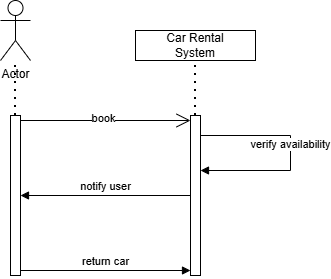

The diagram above was exported from draw.io. Its source (the exported page's mxGraphModel, read from the mxfile embedded in the PNG):
<mxGraphModel dx="1426" dy="743" grid="1" gridSize="10" guides="1" tooltips="1" connect="1" arrows="1" fold="1" page="1" pageScale="1" pageWidth="827" pageHeight="1169" math="0" shadow="0">
  <root>
    <mxCell id="0" />
    <mxCell id="1" parent="0" />
    <mxCell id="CQL_S60nJW4_5g9JPLkB-1" value="Actor" style="shape=umlActor;verticalLabelPosition=bottom;verticalAlign=top;html=1;outlineConnect=0;" parent="1" vertex="1">
      <mxGeometry x="120" y="195" width="30" height="60" as="geometry" />
    </mxCell>
    <mxCell id="CQL_S60nJW4_5g9JPLkB-12" value="" style="html=1;points=[[0,0,0,0,5],[0,1,0,0,-5],[1,0,0,0,5],[1,1,0,0,-5]];perimeter=orthogonalPerimeter;outlineConnect=0;targetShapes=umlLifeline;portConstraint=eastwest;newEdgeStyle={&quot;curved&quot;:0,&quot;rounded&quot;:0};" parent="1" vertex="1">
      <mxGeometry x="130" y="310" width="10" height="160" as="geometry" />
    </mxCell>
    <mxCell id="CQL_S60nJW4_5g9JPLkB-13" value="notify user" style="html=1;verticalAlign=bottom;endArrow=block;curved=0;rounded=0;" parent="1" source="CQL_S60nJW4_5g9JPLkB-16" target="CQL_S60nJW4_5g9JPLkB-12" edge="1">
      <mxGeometry relative="1" as="geometry">
        <mxPoint x="210" y="395" as="sourcePoint" />
      </mxGeometry>
    </mxCell>
    <mxCell id="CQL_S60nJW4_5g9JPLkB-15" value="" style="endArrow=open;endFill=1;endSize=12;html=1;rounded=0;entryX=0;entryY=0;entryDx=0;entryDy=5;entryPerimeter=0;" parent="1" source="CQL_S60nJW4_5g9JPLkB-12" target="CQL_S60nJW4_5g9JPLkB-16" edge="1">
      <mxGeometry width="160" relative="1" as="geometry">
        <mxPoint x="330" y="290" as="sourcePoint" />
        <mxPoint x="210" y="320" as="targetPoint" />
      </mxGeometry>
    </mxCell>
    <mxCell id="CQL_S60nJW4_5g9JPLkB-17" value="book" style="edgeLabel;html=1;align=center;verticalAlign=middle;resizable=0;points=[];" parent="CQL_S60nJW4_5g9JPLkB-15" vertex="1" connectable="0">
      <mxGeometry x="-0.0286" y="3" relative="1" as="geometry">
        <mxPoint x="-1" as="offset" />
      </mxGeometry>
    </mxCell>
    <mxCell id="CQL_S60nJW4_5g9JPLkB-16" value="" style="html=1;points=[[0,0,0,0,5],[0,1,0,0,-5],[1,0,0,0,5],[1,1,0,0,-5]];perimeter=orthogonalPerimeter;outlineConnect=0;targetShapes=umlLifeline;portConstraint=eastwest;newEdgeStyle={&quot;curved&quot;:0,&quot;rounded&quot;:0};" parent="1" vertex="1">
      <mxGeometry x="310" y="310" width="10" height="160" as="geometry" />
    </mxCell>
    <mxCell id="CQL_S60nJW4_5g9JPLkB-23" value="return car" style="html=1;verticalAlign=bottom;endArrow=block;curved=0;rounded=0;exitX=1;exitY=1;exitDx=0;exitDy=-5;exitPerimeter=0;entryX=0;entryY=1;entryDx=0;entryDy=-5;entryPerimeter=0;" parent="1" source="CQL_S60nJW4_5g9JPLkB-12" target="CQL_S60nJW4_5g9JPLkB-16" edge="1">
      <mxGeometry width="80" relative="1" as="geometry">
        <mxPoint x="370" y="290" as="sourcePoint" />
        <mxPoint x="450" y="290" as="targetPoint" />
      </mxGeometry>
    </mxCell>
    <mxCell id="CQL_S60nJW4_5g9JPLkB-27" value="Car Rental&lt;div&gt;System&lt;/div&gt;" style="rounded=0;whiteSpace=wrap;html=1;" parent="1" vertex="1">
      <mxGeometry x="255" y="225" width="120" height="30" as="geometry" />
    </mxCell>
    <mxCell id="CQL_S60nJW4_5g9JPLkB-28" value="" style="endArrow=none;dashed=1;html=1;dashPattern=1 3;strokeWidth=2;rounded=0;entryX=0.5;entryY=1;entryDx=0;entryDy=0;" parent="1" target="CQL_S60nJW4_5g9JPLkB-27" edge="1">
      <mxGeometry width="50" height="50" relative="1" as="geometry">
        <mxPoint x="315" y="310" as="sourcePoint" />
        <mxPoint x="440" y="270" as="targetPoint" />
      </mxGeometry>
    </mxCell>
    <mxCell id="CQL_S60nJW4_5g9JPLkB-30" value="" style="endArrow=none;dashed=1;html=1;dashPattern=1 3;strokeWidth=2;rounded=0;" parent="1" source="CQL_S60nJW4_5g9JPLkB-12" target="CQL_S60nJW4_5g9JPLkB-1" edge="1">
      <mxGeometry width="50" height="50" relative="1" as="geometry">
        <mxPoint x="390" y="320" as="sourcePoint" />
        <mxPoint x="440" y="270" as="targetPoint" />
      </mxGeometry>
    </mxCell>
    <mxCell id="CQL_S60nJW4_5g9JPLkB-33" value="verify&amp;nbsp;availability" style="html=1;verticalAlign=bottom;endArrow=block;curved=0;rounded=0;" parent="1" edge="1">
      <mxGeometry width="80" relative="1" as="geometry">
        <mxPoint x="320" y="330" as="sourcePoint" />
        <mxPoint x="320" y="365" as="targetPoint" />
        <Array as="points">
          <mxPoint x="410" y="330" />
          <mxPoint x="410" y="365" />
        </Array>
      </mxGeometry>
    </mxCell>
  </root>
</mxGraphModel>